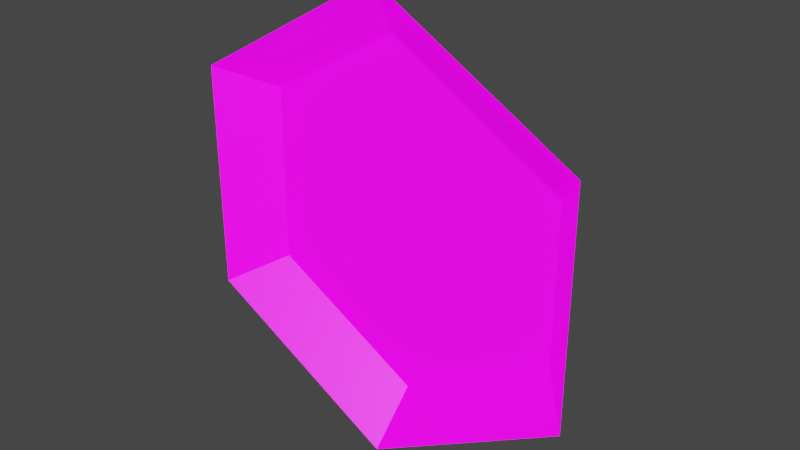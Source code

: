 # Source: button-symbol-meta.blend  (saved by Blender 3.3.6; exported with 4.5.12 LTS)
import bpy
from mathutils import Matrix  # noqa: F401  (used for matrix-valued properties, if any)

bpy.ops.wm.read_factory_settings(use_empty=True)
scene = bpy.context.scene
scene.name = 'Scene'

# ---- collections
col_collection = bpy.data.collections.new('Collection'); scene.collection.children.link(col_collection)

# ---- images (referenced by path relative to the original .blend; pixels are not part of the script)
import os
ASSET_DIR = os.environ.get("B2B_ASSET_DIR", "")  # directory of the original .blend (textures are referenced by path, not embedded)
HERE = os.path.dirname(os.path.abspath(__file__))  # packed textures are extracted next to this script under _unpacked/

def load_image(name, relpath, width, height, colorspace="sRGB"):
    """Load a texture the original file referenced (path relative to the .blend, or extracted next to this script)."""
    p = next((c for c in (os.path.join(HERE, relpath), os.path.join(ASSET_DIR, relpath)) if relpath and os.path.exists(c)), "")
    if p:
        img = bpy.data.images.load(p, check_existing=True)
        img.name = name
    else:  # same state as the original file: an image datablock whose file is absent (Cycles renders it pink)
        img = bpy.data.images.new(name, width, height)
        img.source = "FILE"
        img.filepath = "//" + (relpath or name)
    img.colorspace_settings.name = colorspace
    return img
img_palette_color_png = load_image('palette_color.png', 'palette_color.png', 1024, 1024, 'sRGB')
img_palette_emission_png = load_image('palette_emission.png', 'palette_emission.png', 1024, 1024, 'sRGB')
img_palette_color_png_002 = load_image('palette_color.png.002', 'palette_color.png', 1024, 1024, 'sRGB')
img_palette_emission_png_002 = load_image('palette_emission.png.002', 'palette_emission.png', 1024, 1024, 'sRGB')
img_palette_color_png_004 = load_image('palette_color.png.004', 'palette_color.png', 1024, 1024, 'sRGB')
img_palette_emission_png_004 = load_image('palette_emission.png.004', 'palette_emission.png', 1024, 1024, 'sRGB')
img_palette_color_png_005 = load_image('palette_color.png.005', 'palette_color.png', 1024, 1024, 'sRGB')
img_palette_emission_png_005 = load_image('palette_emission.png.005', 'palette_emission.png', 1024, 1024, 'sRGB')
img_palette_color_png_003 = load_image('palette_color.png.003', 'palette_color.png', 1024, 1024, 'sRGB')
img_palette_emission_png_003 = load_image('palette_emission.png.003', 'palette_emission.png', 1024, 1024, 'sRGB')
img_palette_emission_png_006 = load_image('palette_emission.png.006', 'palette_emission.png', 1024, 1024, 'sRGB')
img_palette_color_png_006 = load_image('palette_color.png.006', 'palette_color.png', 1024, 1024, 'sRGB')
img_palette_emission_png_007 = load_image('palette_emission.png.007', 'palette_emission.png', 1024, 1024, 'sRGB')
img_palette_color_png_007 = load_image('palette_color.png.007', 'palette_color.png', 1024, 1024, 'sRGB')

# ---- materials (node trees are filled in below, after node groups)
mat_palette = bpy.data.materials.new('Palette')
mat_palette.use_transparent_shadow = False
mat_material_001 = bpy.data.materials.new('Material.001')
mat_material_001.alpha_threshold = 0.0
mat_material_001.use_transparent_shadow = False
mat_material_001.roughness = 0.5
mat_material_001.line_color = (0.0, 0.0, 0.0, 1.0)
mat_material_003 = bpy.data.materials.new('Material.003')
mat_material_003.alpha_threshold = 0.0
mat_material_003.use_transparent_shadow = False
mat_material_003.roughness = 0.5
mat_material_003.line_color = (0.0, 0.0, 0.0, 1.0)
mat_material_004 = bpy.data.materials.new('Material.004')
mat_material_004.alpha_threshold = 0.0
mat_material_004.use_transparent_shadow = False
mat_material_004.roughness = 0.5
mat_material_004.line_color = (0.0, 0.0, 0.0, 1.0)
mat_material_002 = bpy.data.materials.new('Material.002')
mat_material_002.alpha_threshold = 0.0
mat_material_002.use_transparent_shadow = False
mat_material_002.roughness = 0.5
mat_material_002.line_color = (0.0, 0.0, 0.0, 1.0)
mat_material_005 = bpy.data.materials.new('Material.005')
mat_material_005.use_transparent_shadow = False
mat_material_006 = bpy.data.materials.new('Material.006')
mat_material_006.use_transparent_shadow = False
mat_material_007 = bpy.data.materials.new('Material.007')
mat_material_007.use_transparent_shadow = False

# ---- material node trees
mat_palette.use_nodes = True; mat_palette.node_tree.nodes.clear()
_N = mat_palette.node_tree.nodes; _L = mat_palette.node_tree.links
n0 = _N.new('ShaderNodeOutputMaterial'); n0.name = 'Material Output'; n0.location = (300, 300)
n1 = _N.new('ShaderNodeTexImage'); n1.name = 'Image Texture'; n1.location = (-441, 377)
n1.image = img_palette_color_png
n1.interpolation = 'Closest'
n2 = _N.new('ShaderNodeBsdfPrincipled'); n2.name = 'Principled BSDF'; n2.location = (10, 300)
n2.distribution = 'GGX'
n2.subsurface_method = 'RANDOM_WALK_SKIN'
n2.inputs[3].default_value = 1.45
n2.inputs[10].default_value = 0.0
n2.inputs[28].default_value = 1.0
n3 = _N.new('ShaderNodeTexImage'); n3.name = 'Image Texture.001'; n3.location = (-461, -116)
n3.image = img_palette_emission_png
n3.interpolation = 'Closest'
_L.new(n2.outputs[0], n0.inputs[0])
_L.new(n1.outputs[0], n2.inputs[0])
_L.new(n3.outputs[0], n2.inputs[27])
n0.is_active_output = True
mat_material_001.use_nodes = True; mat_material_001.node_tree.nodes.clear()
_N = mat_material_001.node_tree.nodes; _L = mat_material_001.node_tree.links
n0 = _N.new('ShaderNodeOutputMaterial'); n0.name = 'Material Output'; n0.location = (300, 300)
n1 = _N.new('ShaderNodeBsdfPrincipled'); n1.name = 'Principled BSDF'; n1.location = (10, 300)
n1.distribution = 'GGX'
n1.subsurface_method = 'RANDOM_WALK_SKIN'
n1.inputs[1].default_value = 0.2
n1.inputs[2].default_value = 0.7
n1.inputs[3].default_value = 1.45
n1.inputs[11].default_value = 1.01
n1.inputs[20].default_value = 0.0
n1.inputs[28].default_value = 1.0
n2 = _N.new('ShaderNodeTexImage'); n2.name = 'Image Texture'; n2.location = (88, -40)
n2.label = 'Base Color'
n2.image = img_palette_color_png_002
n3 = _N.new('ShaderNodeTexImage'); n3.name = 'Image Texture.001'; n3.location = (88, -320)
n3.label = 'Emission'
n3.image = img_palette_emission_png_002
n4 = _N.new('ShaderNodeMapping'); n4.name = 'Mapping'; n4.location = (230, -40)
n5 = _N.new('NodeReroute'); n5.name = 'Reroute'; n5.location = (38, -420)
n5.width = 16
n5.socket_idname = 'NodeSocketVector'
n6 = _N.new('ShaderNodeTexCoord'); n6.name = 'Texture Coordinate'; n6.location = (30, -40)
n7 = _N.new('NodeFrame'); n7.name = 'Frame'; n7.location = (-1270, 340)
n7.label = 'Mapping'
n7.width = 400
n8 = _N.new('NodeFrame'); n8.name = 'Frame.001'; n8.location = (-628, 540)
n8.label = 'Textures'
n8.width = 358
n2.parent = n8
n3.parent = n8
n4.parent = n7
n5.parent = n8
n6.parent = n7
_L.new(n1.outputs[0], n0.inputs[0])
_L.new(n2.outputs[0], n1.inputs[0])
_L.new(n3.outputs[0], n1.inputs[27])
_L.new(n5.outputs[0], n2.inputs[0])
_L.new(n5.outputs[0], n3.inputs[0])
_L.new(n4.outputs[0], n5.inputs[0])
_L.new(n6.outputs[2], n4.inputs[0])
n0.is_active_output = True
mat_material_003.use_nodes = True; mat_material_003.node_tree.nodes.clear()
_N = mat_material_003.node_tree.nodes; _L = mat_material_003.node_tree.links
n0 = _N.new('ShaderNodeOutputMaterial'); n0.name = 'Material Output'; n0.location = (300, 300)
n1 = _N.new('ShaderNodeBsdfPrincipled'); n1.name = 'Principled BSDF'; n1.location = (10, 300)
n1.distribution = 'GGX'
n1.subsurface_method = 'RANDOM_WALK_SKIN'
n1.inputs[1].default_value = 0.2
n1.inputs[2].default_value = 0.7
n1.inputs[3].default_value = 1.45
n1.inputs[11].default_value = 1.01
n1.inputs[20].default_value = 0.0
n1.inputs[28].default_value = 1.0
n2 = _N.new('ShaderNodeTexImage'); n2.name = 'Image Texture'; n2.location = (88, -40)
n2.label = 'Base Color'
n2.image = img_palette_color_png_004
n3 = _N.new('ShaderNodeTexImage'); n3.name = 'Image Texture.001'; n3.location = (88, -320)
n3.label = 'Emission'
n3.image = img_palette_emission_png_004
n4 = _N.new('ShaderNodeMapping'); n4.name = 'Mapping'; n4.location = (230, -40)
n5 = _N.new('NodeReroute'); n5.name = 'Reroute'; n5.location = (38, -420)
n5.width = 16
n5.socket_idname = 'NodeSocketVector'
n6 = _N.new('ShaderNodeTexCoord'); n6.name = 'Texture Coordinate'; n6.location = (30, -40)
n7 = _N.new('NodeFrame'); n7.name = 'Frame'; n7.location = (-1270, 340)
n7.label = 'Mapping'
n7.width = 400
n8 = _N.new('NodeFrame'); n8.name = 'Frame.001'; n8.location = (-628, 540)
n8.label = 'Textures'
n8.width = 358
n2.parent = n8
n3.parent = n8
n4.parent = n7
n5.parent = n8
n6.parent = n7
_L.new(n1.outputs[0], n0.inputs[0])
_L.new(n2.outputs[0], n1.inputs[0])
_L.new(n3.outputs[0], n1.inputs[27])
_L.new(n5.outputs[0], n2.inputs[0])
_L.new(n5.outputs[0], n3.inputs[0])
_L.new(n4.outputs[0], n5.inputs[0])
_L.new(n6.outputs[2], n4.inputs[0])
n0.is_active_output = True
mat_material_004.use_nodes = True; mat_material_004.node_tree.nodes.clear()
_N = mat_material_004.node_tree.nodes; _L = mat_material_004.node_tree.links
n0 = _N.new('ShaderNodeOutputMaterial'); n0.name = 'Material Output'; n0.location = (300, 300)
n1 = _N.new('ShaderNodeBsdfPrincipled'); n1.name = 'Principled BSDF'; n1.location = (10, 300)
n1.distribution = 'GGX'
n1.subsurface_method = 'RANDOM_WALK_SKIN'
n1.inputs[1].default_value = 0.2
n1.inputs[2].default_value = 0.7
n1.inputs[3].default_value = 1.45
n1.inputs[11].default_value = 1.01
n1.inputs[20].default_value = 0.0
n1.inputs[28].default_value = 1.0
n2 = _N.new('ShaderNodeTexImage'); n2.name = 'Image Texture'; n2.location = (88, -40)
n2.label = 'Base Color'
n2.image = img_palette_color_png_005
n3 = _N.new('ShaderNodeTexImage'); n3.name = 'Image Texture.001'; n3.location = (88, -320)
n3.label = 'Emission'
n3.image = img_palette_emission_png_005
n4 = _N.new('ShaderNodeMapping'); n4.name = 'Mapping'; n4.location = (230, -40)
n5 = _N.new('NodeReroute'); n5.name = 'Reroute'; n5.location = (38, -420)
n5.width = 16
n5.socket_idname = 'NodeSocketVector'
n6 = _N.new('ShaderNodeTexCoord'); n6.name = 'Texture Coordinate'; n6.location = (30, -40)
n7 = _N.new('NodeFrame'); n7.name = 'Frame'; n7.location = (-1270, 340)
n7.label = 'Mapping'
n7.width = 400
n8 = _N.new('NodeFrame'); n8.name = 'Frame.001'; n8.location = (-628, 540)
n8.label = 'Textures'
n8.width = 358
n2.parent = n8
n3.parent = n8
n4.parent = n7
n5.parent = n8
n6.parent = n7
_L.new(n1.outputs[0], n0.inputs[0])
_L.new(n2.outputs[0], n1.inputs[0])
_L.new(n3.outputs[0], n1.inputs[27])
_L.new(n5.outputs[0], n2.inputs[0])
_L.new(n5.outputs[0], n3.inputs[0])
_L.new(n4.outputs[0], n5.inputs[0])
_L.new(n6.outputs[2], n4.inputs[0])
n0.is_active_output = True
mat_material_002.use_nodes = True; mat_material_002.node_tree.nodes.clear()
_N = mat_material_002.node_tree.nodes; _L = mat_material_002.node_tree.links
n0 = _N.new('ShaderNodeOutputMaterial'); n0.name = 'Material Output'; n0.location = (300, 300)
n1 = _N.new('ShaderNodeBsdfPrincipled'); n1.name = 'Principled BSDF'; n1.location = (10, 300)
n1.distribution = 'GGX'
n1.subsurface_method = 'RANDOM_WALK_SKIN'
n1.inputs[1].default_value = 0.2
n1.inputs[2].default_value = 0.7
n1.inputs[3].default_value = 1.45
n1.inputs[11].default_value = 1.01
n1.inputs[20].default_value = 0.0
n1.inputs[28].default_value = 1.0
n2 = _N.new('ShaderNodeTexImage'); n2.name = 'Image Texture'; n2.location = (88, -40)
n2.label = 'Base Color'
n2.image = img_palette_color_png_003
n3 = _N.new('ShaderNodeTexImage'); n3.name = 'Image Texture.001'; n3.location = (88, -320)
n3.label = 'Emission'
n3.image = img_palette_emission_png_003
n4 = _N.new('ShaderNodeMapping'); n4.name = 'Mapping'; n4.location = (230, -40)
n5 = _N.new('NodeReroute'); n5.name = 'Reroute'; n5.location = (38, -420)
n5.width = 16
n5.socket_idname = 'NodeSocketVector'
n6 = _N.new('ShaderNodeTexCoord'); n6.name = 'Texture Coordinate'; n6.location = (30, -40)
n7 = _N.new('NodeFrame'); n7.name = 'Frame'; n7.location = (-1270, 340)
n7.label = 'Mapping'
n7.width = 400
n8 = _N.new('NodeFrame'); n8.name = 'Frame.001'; n8.location = (-628, 540)
n8.label = 'Textures'
n8.width = 358
n2.parent = n8
n3.parent = n8
n4.parent = n7
n5.parent = n8
n6.parent = n7
_L.new(n1.outputs[0], n0.inputs[0])
_L.new(n2.outputs[0], n1.inputs[0])
_L.new(n3.outputs[0], n1.inputs[27])
_L.new(n5.outputs[0], n2.inputs[0])
_L.new(n5.outputs[0], n3.inputs[0])
_L.new(n4.outputs[0], n5.inputs[0])
_L.new(n6.outputs[2], n4.inputs[0])
n0.is_active_output = True
mat_material_005.use_nodes = True; mat_material_005.node_tree.nodes.clear()
_N = mat_material_005.node_tree.nodes; _L = mat_material_005.node_tree.links
n0 = _N.new('ShaderNodeBsdfPrincipled'); n0.name = 'Principled BSDF'; n0.location = (10, 300)
n0.distribution = 'GGX'
n0.subsurface_method = 'RANDOM_WALK_SKIN'
n0.inputs[3].default_value = 1.45
n0.inputs[28].default_value = 1.0
n1 = _N.new('ShaderNodeOutputMaterial'); n1.name = 'Material Output'; n1.location = (300, 300)
n2 = _N.new('ShaderNodeTexImage'); n2.name = 'Image Texture.001'; n2.location = (-371, -120)
n2.image = img_palette_emission_png
n2.interpolation = 'Closest'
n3 = _N.new('ShaderNodeTexImage'); n3.name = 'Image Texture'; n3.location = (-395, 228)
n3.image = img_palette_color_png
n3.interpolation = 'Closest'
_L.new(n0.outputs[0], n1.inputs[0])
_L.new(n3.outputs[0], n0.inputs[0])
_L.new(n2.outputs[0], n0.inputs[27])
n1.is_active_output = True
mat_material_006.use_nodes = True; mat_material_006.node_tree.nodes.clear()
_N = mat_material_006.node_tree.nodes; _L = mat_material_006.node_tree.links
n0 = _N.new('ShaderNodeBsdfPrincipled'); n0.name = 'Principled BSDF'; n0.location = (10, 300)
n0.distribution = 'GGX'
n0.subsurface_method = 'RANDOM_WALK_SKIN'
n0.inputs[3].default_value = 1.45
n0.inputs[28].default_value = 1.0
n1 = _N.new('ShaderNodeOutputMaterial'); n1.name = 'Material Output'; n1.location = (300, 300)
n2 = _N.new('ShaderNodeTexImage'); n2.name = 'Image Texture.001'; n2.location = (-371, -120)
n2.image = img_palette_emission_png_006
n2.interpolation = 'Closest'
n3 = _N.new('ShaderNodeTexImage'); n3.name = 'Image Texture'; n3.location = (-395, 228)
n3.image = img_palette_color_png_006
n3.interpolation = 'Closest'
_L.new(n0.outputs[0], n1.inputs[0])
_L.new(n3.outputs[0], n0.inputs[0])
_L.new(n2.outputs[0], n0.inputs[27])
n1.is_active_output = True
mat_material_007.use_nodes = True; mat_material_007.node_tree.nodes.clear()
_N = mat_material_007.node_tree.nodes; _L = mat_material_007.node_tree.links
n0 = _N.new('ShaderNodeBsdfPrincipled'); n0.name = 'Principled BSDF'; n0.location = (10, 300)
n0.distribution = 'GGX'
n0.subsurface_method = 'RANDOM_WALK_SKIN'
n0.inputs[3].default_value = 1.45
n0.inputs[28].default_value = 1.0
n1 = _N.new('ShaderNodeOutputMaterial'); n1.name = 'Material Output'; n1.location = (300, 300)
n2 = _N.new('ShaderNodeTexImage'); n2.name = 'Image Texture.001'; n2.location = (-371, -120)
n2.image = img_palette_emission_png_007
n2.interpolation = 'Closest'
n3 = _N.new('ShaderNodeTexImage'); n3.name = 'Image Texture'; n3.location = (-395, 228)
n3.image = img_palette_color_png_007
n3.interpolation = 'Closest'
_L.new(n0.outputs[0], n1.inputs[0])
_L.new(n3.outputs[0], n0.inputs[0])
_L.new(n2.outputs[0], n0.inputs[27])
n1.is_active_output = True

# ---- world
world_world = bpy.data.worlds.new('World'); scene.world = world_world
world_world.use_nodes = True; world_world.node_tree.nodes.clear()
_N = world_world.node_tree.nodes; _L = world_world.node_tree.links
n0 = _N.new('ShaderNodeOutputWorld'); n0.name = 'World Output'; n0.location = (300, 300)
n1 = _N.new('ShaderNodeBackground'); n1.name = 'Background'; n1.location = (10, 300)
n1.inputs[0].default_value = (0.05088, 0.05088, 0.05088, 1.0)
_L.new(n1.outputs[0], n0.inputs[0])
n0.is_active_output = True
world_world.color = (0.05088, 0.05088, 0.05088)
world_world.use_sun_shadow = False
world_world.sun_shadow_jitter_overblur = 0.0

# ---- meshes
me_cylinder = bpy.data.meshes.new('Cylinder')
me_cylinder.from_pydata([(-0.6837, 0.3671, -0.3947), (-0.866, 0.1639, -0.5), (7.336e-08, 0.3671, -0.7894), (9.813e-08, 0.1639, -1.0), (0.6837, 0.3671, -0.3947), (0.866, 0.1639, -0.5), (0.6837, 0.3671, 0.3947), (0.866, 0.1639, 0.5), (-1.054e-07, 0.3671, 0.7894), (-1.721e-07, 0.1639, 1.0), (-0.6837, 0.3671, 0.3947), (-0.866, 0.1639, 0.5)], [], [(3, 1, 0, 2), (5, 3, 2, 4), (7, 5, 4, 6), (9, 7, 6, 8), (11, 9, 8, 10), (1, 11, 10, 0), (2, 0, 10, 8, 6, 4)])
_uv = me_cylinder.uv_layers.new(name='UVMap')
_uv.uv.foreach_set('vector', [0.8901, 0.6415, 0.8901, 0.6415, 0.8901, 0.6415, 0.8901, 0.6415, 0.8901, 0.6415, 0.8901, 0.6415, 0.8901, 0.6415, 0.8901, 0.6415, 0.8901, 0.6415, 0.8901, 0.6415, 0.8901, 0.6415, 0.8901, 0.6415, 0.8901, 0.6415, 0.8901, 0.6415, 0.8901, 0.6415, 0.8901, 0.6415, 0.8901, 0.6415, 0.8901, 0.6415, 0.8901, 0.6415, 0.8901, 0.6415, 0.8901, 0.6415, 0.8901, 0.6415, 0.8901, 0.6415, 0.8901, 0.6415, 0.8901, 0.6415, 0.8901, 0.6415, 0.8901, 0.6415, 0.8901, 0.6415, 0.8901, 0.6415, 0.8901, 0.6415])
me_cylinder.materials.append(mat_palette)
me_cylinder.update()
me_cylinder_001 = bpy.data.meshes.new('Cylinder.001')
me_cylinder_001.from_pydata([(0.04915, -0.337, 1.022), (-0.1169, -0.01888, 1.022), (-0.5278, 0.1586, 1.022), (-0.5278, -0.1511, 1.022), (0.05471, 0.02306, 1.022), (-0.113, 0.3689, 1.022), (0.5505, -0.07079, 1.022)], [], [(3, 0, 1, 2), (1, 0, 4), (1, 4, 5), (5, 4, 6)])
_uv = me_cylinder_001.uv_layers.new(name='UVMap')
_uv.uv.foreach_set('vector', [0.01758, 0.1719, 0.01758, 0.1719, 0.01758, 0.1719, 0.01758, 0.1719, 0.01758, 0.1719, 0.01758, 0.1719, 0.01758, 0.1719, 0.01758, 0.1719, 0.01758, 0.1719, 0.01758, 0.1719, 0.01758, 0.1719, 0.01758, 0.1719, 0.01758, 0.1719])
me_cylinder_001.materials.append(mat_palette)
me_cylinder_001.update()
me_cube_001 = bpy.data.meshes.new('Cube.001')
me_cube_001.from_pydata([(-0.2018, 0.4096, -0.5097), (-0.09395, 0.4096, -0.5079), (-0.179, 0.4096, 0.5102), (-0.06538, 0.4096, 0.5105), (0.0685, 0.4096, 0.2554), (0.1792, 0.4096, 0.2609), (0.06713, 0.4096, -0.258), (0.1778, 0.4096, -0.2524), (0.2179, 0.4096, -0.5012), (0.1101, 0.4096, -0.4994), (0.1715, 0.4096, 0.5187), (0.0579, 0.4096, 0.519), (-0.07598, 0.4096, 0.2639), (-0.1867, 0.4096, 0.2694), (-0.07461, 0.4096, -0.2495), (-0.1853, 0.4096, -0.2439)], [], [(4, 5, 3, 2), (6, 7, 5, 4), (0, 1, 7, 6), (12, 13, 11, 10), (14, 15, 13, 12), (8, 9, 15, 14)])
_uv = me_cube_001.uv_layers.new(name='UVMap')
_uv.uv.foreach_set('vector', [0.1096, 0.08004, 0.1096, 0.08004, 0.1096, 0.08004, 0.1096, 0.08004, 0.1096, 0.08004, 0.1096, 0.08004, 0.1096, 0.08004, 0.1096, 0.08004, 0.1096, 0.08004, 0.1096, 0.08004, 0.1096, 0.08004, 0.1096, 0.08004, 0.1096, 0.08004, 0.1096, 0.08004, 0.1096, 0.08004, 0.1096, 0.08004, 0.1096, 0.08004, 0.1096, 0.08004, 0.1096, 0.08004, 0.1096, 0.08004, 0.1096, 0.08004, 0.1096, 0.08004, 0.1096, 0.08004, 0.1096, 0.08004])
me_cube_001.materials.append(mat_material_001)
me_cube_001.use_mirror_vertex_groups = False
me_cube_001.update()
me_cube_007 = bpy.data.meshes.new('Cube.007')
me_cube_007.from_pydata([(-0.06596, 0.3802, -0.5751), (0.06715, 0.3802, -0.4398), (-0.07693, 0.3802, 0.4405), (0.06332, 0.3802, 0.6008), (-0.07055, 0.3802, 0.313), (0.06613, 0.3802, 0.3199), (-0.3011, 0.3802, 0.1784), (-0.2947, 0.3802, 0.05095), (-0.07224, 0.3802, -0.3207), (0.06444, 0.3802, -0.3139), (0.3051, 0.3802, -0.1696), (0.3024, 0.3802, -0.04368)], [], [(4, 5, 3, 2), (8, 9, 5, 4), (4, 2, 6, 7), (0, 1, 9, 8), (9, 1, 10, 11)])
_uv = me_cube_007.uv_layers.new(name='UVMap')
_uv.uv.foreach_set('vector', [0.3918, 0.7039, 0.3918, 0.7039, 0.3918, 0.7039, 0.3918, 0.7039, 0.3918, 0.7039, 0.3918, 0.7039, 0.3918, 0.7039, 0.3918, 0.7039, 0.3918, 0.7039, 0.3918, 0.7039, 0.3918, 0.7039, 0.3918, 0.7039, 0.3918, 0.7039, 0.3918, 0.7039, 0.3918, 0.7039, 0.3918, 0.7039, 0.3918, 0.7039, 0.3918, 0.7039, 0.3918, 0.7039, 0.3918, 0.7039])
me_cube_007.materials.append(mat_material_003)
me_cube_007.use_mirror_vertex_groups = False
me_cube_007.update()
me_cube_008 = bpy.data.meshes.new('Cube.008')
me_cube_008.from_pydata([(-0.07729, 0.3739, 0.5382), (0.06537, 0.3739, 0.5382), (-0.07729, 0.3739, -0.5564), (0.06537, 0.3739, -0.5564), (0.3772, 0.3833, -0.1583), (0.2632, 0.3833, -0.1113), (0.3767, 0.3833, 0.1563), (0.2629, 0.3833, 0.109), (0.1539, 0.3833, 0.3785), (0.1069, 0.3833, 0.2645), (-0.1607, 0.3833, 0.378), (-0.1134, 0.3833, 0.2642), (-0.3829, 0.3833, 0.1552), (-0.2689, 0.3833, 0.1082), (-0.3824, 0.3833, -0.1594), (-0.2686, 0.3833, -0.1121), (-0.1596, 0.3833, -0.3816), (-0.1126, 0.3833, -0.2676), (0.155, 0.3833, -0.3811), (0.1077, 0.3833, -0.2673)], [], [(2, 3, 1, 0), (4, 6, 7, 5), (6, 8, 9, 7), (8, 10, 11, 9), (10, 12, 13, 11), (12, 14, 15, 13), (14, 16, 17, 15), (16, 18, 19, 17), (18, 4, 5, 19)])
_uv = me_cube_008.uv_layers.new(name='UVMap')
_uv.uv.foreach_set('vector', [0.173, 0.7963, 0.173, 0.7963, 0.173, 0.7963, 0.173, 0.7963, 0.173, 0.7963, 0.173, 0.7963, 0.173, 0.7963, 0.173, 0.7963, 0.173, 0.7963, 0.173, 0.7963, 0.173, 0.7963, 0.173, 0.7963, 0.173, 0.7963, 0.173, 0.7963, 0.173, 0.7963, 0.173, 0.7963, 0.173, 0.7963, 0.173, 0.7963, 0.173, 0.7963, 0.173, 0.7963, 0.173, 0.7963, 0.173, 0.7963, 0.173, 0.7963, 0.173, 0.7963, 0.173, 0.7963, 0.173, 0.7963, 0.173, 0.7963, 0.173, 0.7963, 0.173, 0.7963, 0.173, 0.7963, 0.173, 0.7963, 0.173, 0.7963, 0.173, 0.7963, 0.173, 0.7963, 0.173, 0.7963, 0.173, 0.7963])
me_cube_008.materials.append(mat_material_004)
me_cube_008.use_mirror_vertex_groups = False
me_cube_008.update()
me_cube_004 = bpy.data.meshes.new('Cube.004')
me_cube_004.from_pydata([(-0.04603, 0.3824, -0.3436), (0.05425, 0.3828, 0.3598), (-0.04603, 0.3824, 0.3019), (0.05425, 0.3832, -0.2857), (0.1868, 0.3841, -0.5418), (0.2824, 0.3815, -0.4866), (-0.1785, 0.3811, 0.558), (-0.2742, 0.3837, 0.5028), (-0.2745, 0.3824, 0.2117), (0.2844, 0.3828, -0.2269), (0.2844, 0.3824, -0.1111), (-0.2745, 0.3832, 0.09586), (-0.5626, 0.3841, 0.1092), (-0.5626, 0.3815, -0.00129), (0.5725, 0.3811, -0.1244), (0.5725, 0.3837, -0.01391), (-0.3206, 0.3824, -0.1319), (0.3387, 0.3828, 0.1329), (0.2384, 0.3824, 0.1908), (-0.2203, 0.3832, -0.1898), (-0.3759, 0.3841, -0.4326), (-0.2802, 0.3815, -0.4879), (0.394, 0.3811, 0.4336), (0.2983, 0.3837, 0.4889)], [], [(0, 2, 1, 3), (2, 7, 6, 1), (3, 5, 4, 0), (8, 10, 9, 11), (10, 15, 14, 9), (11, 13, 12, 8), (16, 18, 17, 19), (18, 23, 22, 17), (19, 21, 20, 16)])
_uv = me_cube_004.uv_layers.new(name='UVMap')
_uv.uv.foreach_set('vector', [0.01729, 0.5503, 0.01729, 0.5503, 0.01729, 0.5503, 0.01729, 0.5503, 0.01729, 0.5503, 0.01729, 0.5503, 0.01729, 0.5503, 0.01729, 0.5503, 0.01729, 0.5503, 0.01729, 0.5503, 0.01729, 0.5503, 0.01729, 0.5503, 0.01729, 0.5503, 0.01729, 0.5503, 0.01729, 0.5503, 0.01729, 0.5503, 0.01729, 0.5503, 0.01729, 0.5503, 0.01729, 0.5503, 0.01729, 0.5503, 0.01729, 0.5503, 0.01729, 0.5503, 0.01729, 0.5503, 0.01729, 0.5503, 0.01729, 0.5503, 0.01729, 0.5503, 0.01729, 0.5503, 0.01729, 0.5503, 0.01729, 0.5503, 0.01729, 0.5503, 0.01729, 0.5503, 0.01729, 0.5503, 0.01729, 0.5503, 0.01729, 0.5503, 0.01729, 0.5503, 0.01729, 0.5503])
me_cube_004.materials.append(mat_material_002)
me_cube_004.use_mirror_vertex_groups = False
me_cube_004.update()
me_plane = bpy.data.meshes.new('Plane')
me_plane.from_pydata([(-1.222, -0.6686, -1.013e-07), (0.6773, 0.6997, -1.71e-07), (-0.5352, -0.1152, -1.317e-07), (-0.7367, 0.306, -1.365e-07), (1.094, -0.6686, -1.013e-07), (0.02326, 1.341, -1.805e-07), (0.3935, 0.1778, -1.334e-07)], [], [(5, 2, 3, 0, 4, 1, 6)])
_uv = me_plane.uv_layers.new(name='UVMap')
_uv.uv.foreach_set('vector', [0.1641, 0.3711, 0.1641, 0.3711, 0.1641, 0.3711, 0.1641, 0.3711, 0.1641, 0.3711, 0.1641, 0.3711, 0.1641, 0.3711])
me_plane.materials.append(mat_material_005)
me_plane.update()
me_plane_001 = bpy.data.meshes.new('Plane.001')
me_plane_001.from_pydata([(0.4231, -0.1516, -0.08987), (-0.3889, 0.7557, -0.08987), (0.4231, 0.7557, -0.08987), (-0.2382, -0.3735, -0.08987), (-0.5541, -0.3735, -0.08987), (-0.2382, -1.055, -0.08987), (-0.5541, -1.055, -0.08987), (-0.3889, -0.1516, -0.08987), (0.1886, 0.9107, -0.08987), (-0.1667, 1.308, -0.08987), (0.1886, 1.308, -0.08987), (-0.1667, 0.9107, -0.08987), (-0.5232, 0.2822, -0.08987), (-0.8104, 0.6792, -0.08987), (-0.5232, 0.6792, -0.08987), (-0.8104, 0.2822, -0.08987), (0.8557, 0.2551, -0.08987), (0.5684, 0.6521, -0.08987), (0.8557, 0.6521, -0.08987), (0.5684, 0.2551, -0.08987), (0.5319, -0.3873, -0.08987), (0.2161, -0.3873, -0.08987), (0.5319, -1.069, -0.08987), (0.2161, -1.069, -0.08987)], [], [(6, 5, 3, 4), (7, 0, 2, 1), (11, 8, 10, 9), (15, 12, 14, 13), (19, 16, 18, 17), (23, 22, 20, 21)])
_uv = me_plane_001.uv_layers.new(name='UVMap')
_uv.uv.foreach_set('vector', [0.3867, 0.7578, 0.3867, 0.7578, 0.3867, 0.7578, 0.3867, 0.7578, 0.3867, 0.7578, 0.3867, 0.7578, 0.3867, 0.7578, 0.3867, 0.7578, 0.3867, 0.7578, 0.3867, 0.7578, 0.3867, 0.7578, 0.3867, 0.7578, 0.3867, 0.7578, 0.3867, 0.7578, 0.3867, 0.7578, 0.3867, 0.7578, 0.3867, 0.7578, 0.3867, 0.7578, 0.3867, 0.7578, 0.3867, 0.7578, 0.3867, 0.7578, 0.3867, 0.7578, 0.3867, 0.7578, 0.3867, 0.7578])
me_plane_001.materials.append(mat_material_006)
me_plane_001.update()
me_plane_002 = bpy.data.meshes.new('Plane.002')
me_plane_002.from_pydata([(1.264, -0.5667, -1.161e-07), (1.25, -0.4184, -7.65e-08), (1.502, -0.4536, -1.276e-07), (1.154, -0.1437, -1.492e-07), (1.231, -0.8078, -7.482e-08), (1.136, -0.5746, -1.191e-07), (1.114, -0.4344, -9.945e-08), (0.876, -0.5385, -8.942e-08), (-1.164, -0.1324, -5.373e-08), (-0.9202, -0.2115, -1.6e-08), (-1.177, -0.5523, -1.35e-07), (-0.4961, -0.2065, -1.797e-07), (-1.532, 0.1175, 6.676e-08), (-1.089, 0.07434, -3.9e-08), (-0.869, 0.003272, -3.063e-08), (-0.847, 0.4697, 3.765e-08), (-0.08378, 0.8165, -2.463e-07), (0.2019, 0.8685, -1.906e-07), (0.1894, 0.3174, -3.193e-07), (0.7222, 1.127, -3.572e-07), (-0.6236, 0.8208, -1.177e-07), (-0.1209, 1.063, -2.285e-07), (0.1477, 1.13, -2.089e-07), (-0.1148, 1.657, -1.453e-07), (-0.2663, -1.137, 1.392e-07), (-0.08289, -1.228, 1.669e-07), (-0.3656, -1.573, 9.069e-08), (0.3081, -1.32, 3.174e-08), (-0.5834, -0.9038, 2.43e-07), (-0.1829, -0.9815, 1.501e-07), (-0.002929, -1.058, 1.528e-07), (0.05775, -0.6733, 2.058e-07)], [], [(0, 2, 1, 3, 6, 7, 5, 4), (8, 10, 9, 11, 14, 15, 13, 12), (16, 18, 17, 19, 22, 23, 21, 20), (24, 26, 25, 27, 30, 31, 29, 28)])
_uv = me_plane_002.uv_layers.new(name='UVMap')
_uv.uv.foreach_set('vector', [0.05469, 0.168, 0.05469, 0.168, 0.05469, 0.168, 0.05469, 0.168, 0.05469, 0.168, 0.05469, 0.168, 0.05469, 0.168, 0.05469, 0.168, 0.05469, 0.168, 0.05469, 0.168, 0.05469, 0.168, 0.05469, 0.168, 0.05469, 0.168, 0.05469, 0.168, 0.05469, 0.168, 0.05469, 0.168, 0.05469, 0.168, 0.05469, 0.168, 0.05469, 0.168, 0.05469, 0.168, 0.05469, 0.168, 0.05469, 0.168, 0.05469, 0.168, 0.05469, 0.168, 0.05469, 0.168, 0.05469, 0.168, 0.05469, 0.168, 0.05469, 0.168, 0.05469, 0.168, 0.05469, 0.168, 0.05469, 0.168, 0.05469, 0.168])
me_plane_002.materials.append(mat_material_007)
me_plane_002.update()

# ---- objects
ob_base_plate = bpy.data.objects.new('base-plate', me_cylinder)
ob_symbol_lightning = bpy.data.objects.new('symbol-lightning', me_cylinder_001)
ob_symbol_fire = bpy.data.objects.new('symbol-fire', me_cube_001)
ob_symbol_neutral = bpy.data.objects.new('symbol-neutral', me_cube_007)
ob_symbol_void = bpy.data.objects.new('symbol-void', me_cube_008)
ob_symbol_ice = bpy.data.objects.new('symbol-ice', me_cube_004)
ob_symbol_terrain = bpy.data.objects.new('symbol-terrain', me_plane)
ob_symbol_minion = bpy.data.objects.new('symbol-minion', me_plane_001)
ob_symbol_spell = bpy.data.objects.new('symbol-spell', me_plane_002)

# ---- transforms, parenting, visibility, modifiers, constraints
ob_base_plate.location = (0.0, 0.0, 0.0)
ob_symbol_lightning.location = (0.0, 0.0, 0.0)
ob_symbol_lightning.rotation_euler = (-1.571, 1.571, 0.0)
ob_symbol_lightning.scale = (1.0, 1.0, 0.3671)
ob_symbol_fire.location = (0.0, 0.0, 0.0)
ob_symbol_fire.lock_rotations_4d = False
ob_symbol_fire.empty_display_type = 'ARROWS'
ob_symbol_fire.lineart.crease_threshold = 0.0
_vg = ob_symbol_fire.vertex_groups.new(name='Foot.L')
_vg = ob_symbol_fire.vertex_groups.new(name='Thigh.L')
_vg = ob_symbol_fire.vertex_groups.new(name='Leg.L')
_vg = ob_symbol_fire.vertex_groups.new(name='LowerTorso')
_vg = ob_symbol_fire.vertex_groups.new(name='Torso')
_vg = ob_symbol_fire.vertex_groups.new(name='Head')
_vg = ob_symbol_fire.vertex_groups.new(name='Arm.L')
_vg = ob_symbol_fire.vertex_groups.new(name='Finger1.L')
_vg = ob_symbol_fire.vertex_groups.new(name='Finger2.L')
_vg = ob_symbol_fire.vertex_groups.new(name='Finger3.L')
_vg = ob_symbol_fire.vertex_groups.new(name='Arm.R')
_vg = ob_symbol_fire.vertex_groups.new(name='Finger1.R')
_vg = ob_symbol_fire.vertex_groups.new(name='Finger2.R')
_vg = ob_symbol_fire.vertex_groups.new(name='Finger3.R')
_vg = ob_symbol_fire.vertex_groups.new(name='Thigh.R')
_vg = ob_symbol_fire.vertex_groups.new(name='Leg.R')
_vg = ob_symbol_fire.vertex_groups.new(name='Foot.R')
_vg = ob_symbol_fire.vertex_groups.new(name='IKTarget.L')
_vg = ob_symbol_fire.vertex_groups.new(name='IKTarget.R')
_vg = ob_symbol_fire.vertex_groups.new(name='rock-attack')
ob_symbol_neutral.location = (0.0, 0.0, 0.0)
ob_symbol_neutral.lock_rotations_4d = False
ob_symbol_neutral.empty_display_type = 'ARROWS'
ob_symbol_neutral.lineart.crease_threshold = 0.0
_vg = ob_symbol_neutral.vertex_groups.new(name='Foot.L')
_vg = ob_symbol_neutral.vertex_groups.new(name='Thigh.L')
_vg = ob_symbol_neutral.vertex_groups.new(name='Leg.L')
_vg = ob_symbol_neutral.vertex_groups.new(name='LowerTorso')
_vg = ob_symbol_neutral.vertex_groups.new(name='Torso')
_vg = ob_symbol_neutral.vertex_groups.new(name='Head')
_vg = ob_symbol_neutral.vertex_groups.new(name='Arm.L')
_vg = ob_symbol_neutral.vertex_groups.new(name='Finger1.L')
_vg = ob_symbol_neutral.vertex_groups.new(name='Finger2.L')
_vg = ob_symbol_neutral.vertex_groups.new(name='Finger3.L')
_vg = ob_symbol_neutral.vertex_groups.new(name='Arm.R')
_vg = ob_symbol_neutral.vertex_groups.new(name='Finger1.R')
_vg = ob_symbol_neutral.vertex_groups.new(name='Finger2.R')
_vg = ob_symbol_neutral.vertex_groups.new(name='Finger3.R')
_vg = ob_symbol_neutral.vertex_groups.new(name='Thigh.R')
_vg = ob_symbol_neutral.vertex_groups.new(name='Leg.R')
_vg = ob_symbol_neutral.vertex_groups.new(name='Foot.R')
_vg = ob_symbol_neutral.vertex_groups.new(name='IKTarget.L')
_vg = ob_symbol_neutral.vertex_groups.new(name='IKTarget.R')
_vg = ob_symbol_neutral.vertex_groups.new(name='rock-attack')
ob_symbol_void.location = (0.0, 0.0, 0.0)
ob_symbol_void.lock_rotations_4d = False
ob_symbol_void.empty_display_type = 'ARROWS'
ob_symbol_void.lineart.crease_threshold = 0.0
_vg = ob_symbol_void.vertex_groups.new(name='Foot.L')
_vg = ob_symbol_void.vertex_groups.new(name='Thigh.L')
_vg = ob_symbol_void.vertex_groups.new(name='Leg.L')
_vg = ob_symbol_void.vertex_groups.new(name='LowerTorso')
_vg = ob_symbol_void.vertex_groups.new(name='Torso')
_vg = ob_symbol_void.vertex_groups.new(name='Head')
_vg = ob_symbol_void.vertex_groups.new(name='Arm.L')
_vg = ob_symbol_void.vertex_groups.new(name='Finger1.L')
_vg = ob_symbol_void.vertex_groups.new(name='Finger2.L')
_vg = ob_symbol_void.vertex_groups.new(name='Finger3.L')
_vg = ob_symbol_void.vertex_groups.new(name='Arm.R')
_vg = ob_symbol_void.vertex_groups.new(name='Finger1.R')
_vg = ob_symbol_void.vertex_groups.new(name='Finger2.R')
_vg = ob_symbol_void.vertex_groups.new(name='Finger3.R')
_vg = ob_symbol_void.vertex_groups.new(name='Thigh.R')
_vg = ob_symbol_void.vertex_groups.new(name='Leg.R')
_vg = ob_symbol_void.vertex_groups.new(name='Foot.R')
_vg = ob_symbol_void.vertex_groups.new(name='IKTarget.L')
_vg = ob_symbol_void.vertex_groups.new(name='IKTarget.R')
_vg = ob_symbol_void.vertex_groups.new(name='rock-attack')
ob_symbol_ice.location = (0.0, 0.0, 0.0)
ob_symbol_ice.rotation_euler = (-4.031e-07, -2.094, 2.327e-07)
ob_symbol_ice.lock_rotations_4d = False
ob_symbol_ice.empty_display_type = 'ARROWS'
ob_symbol_ice.lineart.crease_threshold = 0.0
_vg = ob_symbol_ice.vertex_groups.new(name='Foot.L')
_vg = ob_symbol_ice.vertex_groups.new(name='Thigh.L')
_vg = ob_symbol_ice.vertex_groups.new(name='Leg.L')
_vg = ob_symbol_ice.vertex_groups.new(name='LowerTorso')
_vg = ob_symbol_ice.vertex_groups.new(name='Torso')
_vg = ob_symbol_ice.vertex_groups.new(name='Head')
_vg = ob_symbol_ice.vertex_groups.new(name='Arm.L')
_vg = ob_symbol_ice.vertex_groups.new(name='Finger1.L')
_vg = ob_symbol_ice.vertex_groups.new(name='Finger2.L')
_vg = ob_symbol_ice.vertex_groups.new(name='Finger3.L')
_vg = ob_symbol_ice.vertex_groups.new(name='Arm.R')
_vg = ob_symbol_ice.vertex_groups.new(name='Finger1.R')
_vg = ob_symbol_ice.vertex_groups.new(name='Finger2.R')
_vg = ob_symbol_ice.vertex_groups.new(name='Finger3.R')
_vg = ob_symbol_ice.vertex_groups.new(name='Thigh.R')
_vg = ob_symbol_ice.vertex_groups.new(name='Leg.R')
_vg = ob_symbol_ice.vertex_groups.new(name='Foot.R')
_vg = ob_symbol_ice.vertex_groups.new(name='IKTarget.L')
_vg = ob_symbol_ice.vertex_groups.new(name='IKTarget.R')
_vg = ob_symbol_ice.vertex_groups.new(name='rock-attack')
ob_symbol_terrain.location = (0.0, 0.4333, 0.0)
ob_symbol_terrain.rotation_euler = (1.571, -0.0, 0.0)
ob_symbol_terrain.scale = (0.3742, 0.3742, 0.3742)
ob_symbol_minion.location = (0.0, 0.4333, 0.0)
ob_symbol_minion.rotation_euler = (1.571, -0.0, 0.0)
ob_symbol_minion.scale = (0.3742, 0.3742, 0.3742)
ob_symbol_spell.location = (0.0, 0.4333, 0.0)
ob_symbol_spell.rotation_euler = (1.571, -0.0, 0.0)
ob_symbol_spell.scale = (0.3742, 0.3742, 0.3742)

# ---- collection membership
col_collection.objects.link(ob_base_plate)
col_collection.objects.link(ob_symbol_lightning)
col_collection.objects.link(ob_symbol_fire)
col_collection.objects.link(ob_symbol_neutral)
col_collection.objects.link(ob_symbol_void)
col_collection.objects.link(ob_symbol_ice)
col_collection.objects.link(ob_symbol_terrain)
col_collection.objects.link(ob_symbol_minion)
col_collection.objects.link(ob_symbol_spell)

# ---- scene / render settings (as saved in the file)
scene.frame_start = 1; scene.frame_end = 250; scene.frame_set(1)
scene.render.engine = 'BLENDER_EEVEE_NEXT'
scene.cycles.sampling_pattern = 'TABULATED_SOBOL'
scene.cycles.use_light_tree = False
scene.view_settings.view_transform = 'Filmic'
bpy.context.view_layer.update()

# ---- added for rendering (the .blend has no active camera and no usable light): camera, sun
cam_auto = bpy.data.cameras.new('AutoCamera')
cam_auto.lens = 50.0
cam_auto.sensor_width = 36.0
cam_auto.clip_end = 1000.0
ob_auto_camera = bpy.data.objects.new('AutoCamera', cam_auto)
scene.collection.objects.link(ob_auto_camera)
ob_auto_camera.location = (2.46392, -2.64125, 1.97114)
ob_auto_camera.rotation_euler = (1.09748, -7.21219e-08, 0.694738)
scene.camera = ob_auto_camera
light_auto_sun = bpy.data.lights.new('AutoSun', 'SUN')
light_auto_sun.energy = 3.0
light_auto_sun.angle = 0.0523599
ob_auto_sun = bpy.data.objects.new('AutoSun', light_auto_sun)
scene.collection.objects.link(ob_auto_sun)
ob_auto_sun.rotation_euler = (0.872665, 0.174533, 0.523599)
bpy.context.view_layer.update()
